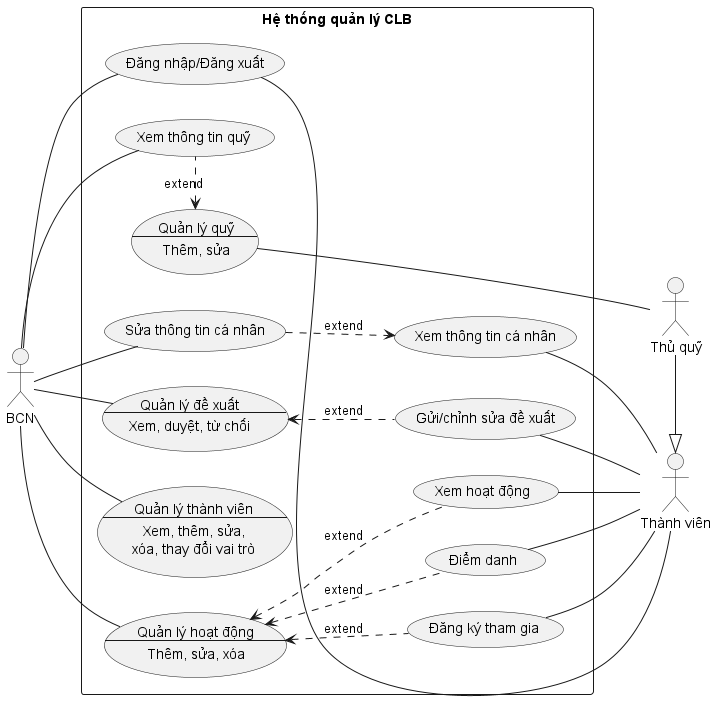

The diagram above was rendered by PlantUML. Its source (embedded in the PNG):
@startuml
left to right direction
skinparam packageStyle rectangle

actor "Thành viên" as Member
actor "BCN" as BCN
actor "Thủ quỹ" as Treasurer
Treasurer -|> Member

rectangle "Hệ thống quản lý CLB" {
    usecase "Đăng nhập/Đăng xuất" as UC1
    usecase "Xem thông tin cá nhân" as UC2
    usecase "Sửa thông tin cá nhân" as UC3
    usecase "Đăng ký tham gia" as UC4
    usecase "Xem hoạt động" as UC5
    usecase "Điểm danh" as UC6
    usecase "Gửi/chỉnh sửa đề xuất" as UC7
    usecase UC8 as "Quản lý đề xuất
    --
    Xem, duyệt, từ chối"
    
    usecase UC9 as "Quản lý thành viên
    --
    Xem, thêm, sửa,
    xóa, thay đổi vai trò"

    usecase UC11 as "Quản lý hoạt động
    --
    Thêm, sửa, xóa"

    usecase UC12 as "Quản lý quỹ
    --
    Thêm, sửa"


    usecase "Xem thông tin quỹ" as UC13
}

BCN -- UC1
BCN -- UC3
BCN -- UC8
BCN -- UC9
BCN -- UC11
BCN -- UC13

Member - UC1
UC2 -- Member
UC4 -- Member
UC5 -- Member
UC6 -- Member
UC7 -- Member

UC12 -- Treasurer
UC3 ..> UC2 : extend
UC8 <.. UC7 : extend
UC11 <.. UC4 : extend
UC11 <.. UC5 : extend
UC11 <.. UC6 : extend
UC12 <. UC13 : extend
@enduml